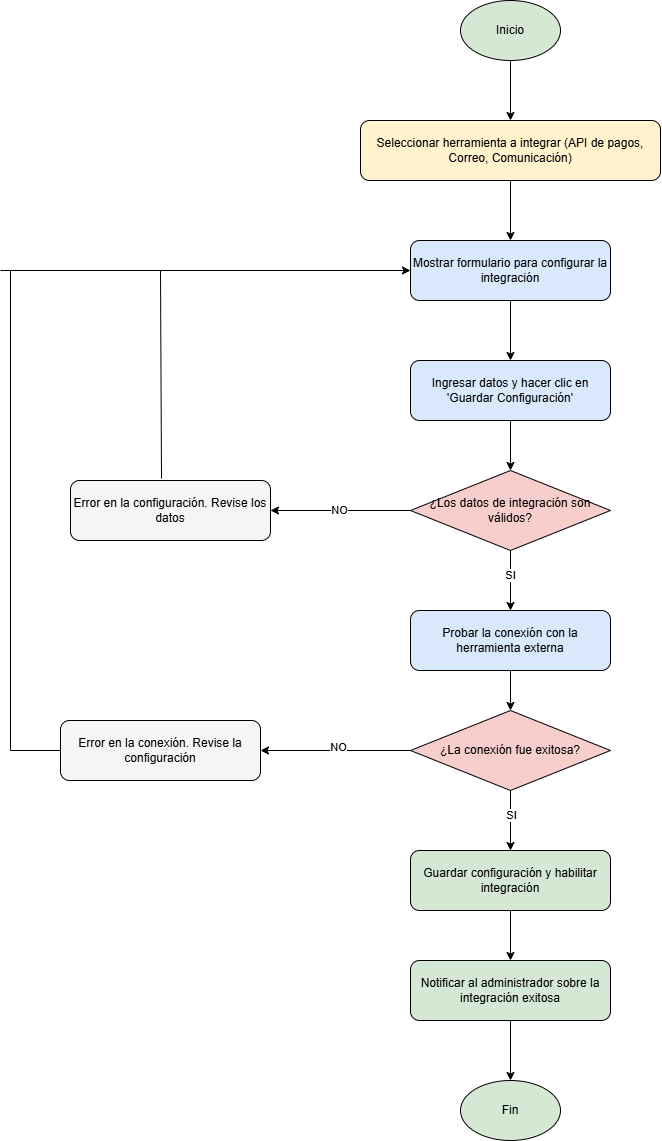

The diagram above was exported from draw.io. Its source (the exported page's mxGraphModel, read from the mxfile embedded in the PNG):
<mxGraphModel dx="921" dy="398" grid="1" gridSize="10" guides="1" tooltips="1" connect="1" arrows="1" fold="1" page="1" pageScale="1" pageWidth="827" pageHeight="1169" math="0" shadow="0">
  <root>
    <mxCell id="WIyWlLk6GJQsqaUBKTNV-0" />
    <mxCell id="WIyWlLk6GJQsqaUBKTNV-1" parent="WIyWlLk6GJQsqaUBKTNV-0" />
    <mxCell id="1RpwMctNArbuqFNjDrYy-0" value="" style="edgeStyle=orthogonalEdgeStyle;rounded=0;orthogonalLoop=1;jettySize=auto;html=1;" edge="1" parent="WIyWlLk6GJQsqaUBKTNV-1" source="1RpwMctNArbuqFNjDrYy-1" target="1RpwMctNArbuqFNjDrYy-3">
      <mxGeometry relative="1" as="geometry" />
    </mxCell>
    <mxCell id="1RpwMctNArbuqFNjDrYy-1" value="Inicio" style="ellipse;whiteSpace=wrap;html=1;fillColor=#D5E8D4;" vertex="1" parent="WIyWlLk6GJQsqaUBKTNV-1">
      <mxGeometry x="540" y="10" width="100" height="60" as="geometry" />
    </mxCell>
    <mxCell id="1RpwMctNArbuqFNjDrYy-2" value="" style="edgeStyle=orthogonalEdgeStyle;rounded=0;orthogonalLoop=1;jettySize=auto;html=1;" edge="1" parent="WIyWlLk6GJQsqaUBKTNV-1" source="1RpwMctNArbuqFNjDrYy-3" target="1RpwMctNArbuqFNjDrYy-5">
      <mxGeometry relative="1" as="geometry" />
    </mxCell>
    <mxCell id="1RpwMctNArbuqFNjDrYy-3" value="Seleccionar herramienta a integrar (API de pagos, Correo, Comunicación)" style="rounded=1;whiteSpace=wrap;html=1;fillColor=#FFF2CC;" vertex="1" parent="WIyWlLk6GJQsqaUBKTNV-1">
      <mxGeometry x="440" y="130" width="300" height="60" as="geometry" />
    </mxCell>
    <mxCell id="1RpwMctNArbuqFNjDrYy-4" value="" style="edgeStyle=orthogonalEdgeStyle;rounded=0;orthogonalLoop=1;jettySize=auto;html=1;" edge="1" parent="WIyWlLk6GJQsqaUBKTNV-1" source="1RpwMctNArbuqFNjDrYy-5" target="1RpwMctNArbuqFNjDrYy-7">
      <mxGeometry relative="1" as="geometry" />
    </mxCell>
    <mxCell id="1RpwMctNArbuqFNjDrYy-5" value="Mostrar formulario para configurar la integración" style="rounded=1;whiteSpace=wrap;html=1;fillColor=#DAE8FC;" vertex="1" parent="WIyWlLk6GJQsqaUBKTNV-1">
      <mxGeometry x="490" y="250" width="200" height="60" as="geometry" />
    </mxCell>
    <mxCell id="1RpwMctNArbuqFNjDrYy-6" value="" style="edgeStyle=orthogonalEdgeStyle;rounded=0;orthogonalLoop=1;jettySize=auto;html=1;" edge="1" parent="WIyWlLk6GJQsqaUBKTNV-1" source="1RpwMctNArbuqFNjDrYy-7" target="1RpwMctNArbuqFNjDrYy-12">
      <mxGeometry relative="1" as="geometry" />
    </mxCell>
    <mxCell id="1RpwMctNArbuqFNjDrYy-7" value="Ingresar datos y hacer clic en 'Guardar Configuración'" style="rounded=1;whiteSpace=wrap;html=1;fillColor=#DAE8FC;" vertex="1" parent="WIyWlLk6GJQsqaUBKTNV-1">
      <mxGeometry x="490" y="370" width="200" height="60" as="geometry" />
    </mxCell>
    <mxCell id="1RpwMctNArbuqFNjDrYy-8" value="" style="edgeStyle=orthogonalEdgeStyle;rounded=0;orthogonalLoop=1;jettySize=auto;html=1;" edge="1" parent="WIyWlLk6GJQsqaUBKTNV-1" source="1RpwMctNArbuqFNjDrYy-12" target="1RpwMctNArbuqFNjDrYy-15">
      <mxGeometry relative="1" as="geometry" />
    </mxCell>
    <mxCell id="1RpwMctNArbuqFNjDrYy-9" value="SI" style="edgeLabel;html=1;align=center;verticalAlign=middle;resizable=0;points=[];" vertex="1" connectable="0" parent="1RpwMctNArbuqFNjDrYy-8">
      <mxGeometry x="-0.1734" relative="1" as="geometry">
        <mxPoint as="offset" />
      </mxGeometry>
    </mxCell>
    <mxCell id="1RpwMctNArbuqFNjDrYy-10" style="edgeStyle=orthogonalEdgeStyle;rounded=0;orthogonalLoop=1;jettySize=auto;html=1;exitX=0;exitY=0.5;exitDx=0;exitDy=0;entryX=1;entryY=0.5;entryDx=0;entryDy=0;" edge="1" parent="WIyWlLk6GJQsqaUBKTNV-1" source="1RpwMctNArbuqFNjDrYy-12" target="1RpwMctNArbuqFNjDrYy-13">
      <mxGeometry relative="1" as="geometry" />
    </mxCell>
    <mxCell id="1RpwMctNArbuqFNjDrYy-11" value="NO" style="edgeLabel;html=1;align=center;verticalAlign=middle;resizable=0;points=[];" vertex="1" connectable="0" parent="1RpwMctNArbuqFNjDrYy-10">
      <mxGeometry x="0.0172" relative="1" as="geometry">
        <mxPoint as="offset" />
      </mxGeometry>
    </mxCell>
    <mxCell id="1RpwMctNArbuqFNjDrYy-12" value="¿Los datos de integración son válidos?" style="rhombus;whiteSpace=wrap;html=1;fillColor=#F8CECC;" vertex="1" parent="WIyWlLk6GJQsqaUBKTNV-1">
      <mxGeometry x="490" y="480" width="200" height="80" as="geometry" />
    </mxCell>
    <mxCell id="1RpwMctNArbuqFNjDrYy-13" value="Error en la configuración. Revise los datos" style="rounded=1;whiteSpace=wrap;html=1;fillColor=#F5F5F5;" vertex="1" parent="WIyWlLk6GJQsqaUBKTNV-1">
      <mxGeometry x="150" y="490" width="200" height="60" as="geometry" />
    </mxCell>
    <mxCell id="1RpwMctNArbuqFNjDrYy-14" value="" style="edgeStyle=orthogonalEdgeStyle;rounded=0;orthogonalLoop=1;jettySize=auto;html=1;" edge="1" parent="WIyWlLk6GJQsqaUBKTNV-1" source="1RpwMctNArbuqFNjDrYy-15" target="1RpwMctNArbuqFNjDrYy-20">
      <mxGeometry relative="1" as="geometry" />
    </mxCell>
    <mxCell id="1RpwMctNArbuqFNjDrYy-15" value="Probar la conexión con la herramienta externa" style="rounded=1;whiteSpace=wrap;html=1;fillColor=#DAE8FC;" vertex="1" parent="WIyWlLk6GJQsqaUBKTNV-1">
      <mxGeometry x="490" y="620" width="200" height="60" as="geometry" />
    </mxCell>
    <mxCell id="1RpwMctNArbuqFNjDrYy-16" value="" style="edgeStyle=orthogonalEdgeStyle;rounded=0;orthogonalLoop=1;jettySize=auto;html=1;" edge="1" parent="WIyWlLk6GJQsqaUBKTNV-1" source="1RpwMctNArbuqFNjDrYy-20" target="1RpwMctNArbuqFNjDrYy-23">
      <mxGeometry relative="1" as="geometry" />
    </mxCell>
    <mxCell id="1RpwMctNArbuqFNjDrYy-17" value="SI" style="edgeLabel;html=1;align=center;verticalAlign=middle;resizable=0;points=[];" vertex="1" connectable="0" parent="1RpwMctNArbuqFNjDrYy-16">
      <mxGeometry x="-0.1734" y="1" relative="1" as="geometry">
        <mxPoint as="offset" />
      </mxGeometry>
    </mxCell>
    <mxCell id="1RpwMctNArbuqFNjDrYy-18" style="edgeStyle=orthogonalEdgeStyle;rounded=0;orthogonalLoop=1;jettySize=auto;html=1;entryX=1;entryY=0.5;entryDx=0;entryDy=0;" edge="1" parent="WIyWlLk6GJQsqaUBKTNV-1" source="1RpwMctNArbuqFNjDrYy-20" target="1RpwMctNArbuqFNjDrYy-21">
      <mxGeometry relative="1" as="geometry" />
    </mxCell>
    <mxCell id="1RpwMctNArbuqFNjDrYy-19" value="NO" style="edgeLabel;html=1;align=center;verticalAlign=middle;resizable=0;points=[];" vertex="1" connectable="0" parent="1RpwMctNArbuqFNjDrYy-18">
      <mxGeometry x="-0.0267" y="-3" relative="1" as="geometry">
        <mxPoint as="offset" />
      </mxGeometry>
    </mxCell>
    <mxCell id="1RpwMctNArbuqFNjDrYy-20" value="¿La conexión fue exitosa?" style="rhombus;whiteSpace=wrap;html=1;fillColor=#F8CECC;" vertex="1" parent="WIyWlLk6GJQsqaUBKTNV-1">
      <mxGeometry x="490" y="720" width="200" height="80" as="geometry" />
    </mxCell>
    <mxCell id="1RpwMctNArbuqFNjDrYy-21" value="Error en la conexión. Revise la configuración" style="rounded=1;whiteSpace=wrap;html=1;fillColor=#F5F5F5;" vertex="1" parent="WIyWlLk6GJQsqaUBKTNV-1">
      <mxGeometry x="140" y="730" width="200" height="60" as="geometry" />
    </mxCell>
    <mxCell id="1RpwMctNArbuqFNjDrYy-22" value="" style="edgeStyle=orthogonalEdgeStyle;rounded=0;orthogonalLoop=1;jettySize=auto;html=1;" edge="1" parent="WIyWlLk6GJQsqaUBKTNV-1" source="1RpwMctNArbuqFNjDrYy-23" target="1RpwMctNArbuqFNjDrYy-25">
      <mxGeometry relative="1" as="geometry" />
    </mxCell>
    <mxCell id="1RpwMctNArbuqFNjDrYy-23" value="Guardar configuración y habilitar integración" style="rounded=1;whiteSpace=wrap;html=1;fillColor=#D5E8D4;" vertex="1" parent="WIyWlLk6GJQsqaUBKTNV-1">
      <mxGeometry x="490" y="860" width="200" height="60" as="geometry" />
    </mxCell>
    <mxCell id="1RpwMctNArbuqFNjDrYy-24" value="" style="edgeStyle=orthogonalEdgeStyle;rounded=0;orthogonalLoop=1;jettySize=auto;html=1;" edge="1" parent="WIyWlLk6GJQsqaUBKTNV-1" source="1RpwMctNArbuqFNjDrYy-25" target="1RpwMctNArbuqFNjDrYy-26">
      <mxGeometry relative="1" as="geometry" />
    </mxCell>
    <mxCell id="1RpwMctNArbuqFNjDrYy-25" value="Notificar al administrador sobre la integración exitosa" style="rounded=1;whiteSpace=wrap;html=1;fillColor=#D5E8D4;" vertex="1" parent="WIyWlLk6GJQsqaUBKTNV-1">
      <mxGeometry x="490" y="970" width="200" height="60" as="geometry" />
    </mxCell>
    <mxCell id="1RpwMctNArbuqFNjDrYy-26" value="Fin" style="ellipse;whiteSpace=wrap;html=1;fillColor=#D5E8D4;" vertex="1" parent="WIyWlLk6GJQsqaUBKTNV-1">
      <mxGeometry x="540" y="1090" width="100" height="60" as="geometry" />
    </mxCell>
    <mxCell id="1RpwMctNArbuqFNjDrYy-27" value="" style="endArrow=none;html=1;rounded=0;exitX=0.455;exitY=-0.033;exitDx=0;exitDy=0;exitPerimeter=0;" edge="1" parent="WIyWlLk6GJQsqaUBKTNV-1" source="1RpwMctNArbuqFNjDrYy-13">
      <mxGeometry width="50" height="50" relative="1" as="geometry">
        <mxPoint x="240" y="480" as="sourcePoint" />
        <mxPoint x="240" y="280" as="targetPoint" />
      </mxGeometry>
    </mxCell>
    <mxCell id="1RpwMctNArbuqFNjDrYy-28" value="" style="endArrow=classic;html=1;rounded=0;entryX=0;entryY=0.5;entryDx=0;entryDy=0;" edge="1" parent="WIyWlLk6GJQsqaUBKTNV-1" target="1RpwMctNArbuqFNjDrYy-5">
      <mxGeometry width="50" height="50" relative="1" as="geometry">
        <mxPoint x="240" y="280" as="sourcePoint" />
        <mxPoint x="300" y="255" as="targetPoint" />
      </mxGeometry>
    </mxCell>
    <mxCell id="1RpwMctNArbuqFNjDrYy-29" value="" style="endArrow=none;html=1;rounded=0;entryX=0;entryY=0.5;entryDx=0;entryDy=0;" edge="1" parent="WIyWlLk6GJQsqaUBKTNV-1" target="1RpwMctNArbuqFNjDrYy-21">
      <mxGeometry width="50" height="50" relative="1" as="geometry">
        <mxPoint x="90" y="280" as="sourcePoint" />
        <mxPoint x="70" y="720" as="targetPoint" />
        <Array as="points">
          <mxPoint x="90" y="760" />
        </Array>
      </mxGeometry>
    </mxCell>
    <mxCell id="1RpwMctNArbuqFNjDrYy-30" value="" style="endArrow=none;html=1;rounded=0;" edge="1" parent="WIyWlLk6GJQsqaUBKTNV-1">
      <mxGeometry width="50" height="50" relative="1" as="geometry">
        <mxPoint x="80" y="280" as="sourcePoint" />
        <mxPoint x="240" y="280" as="targetPoint" />
      </mxGeometry>
    </mxCell>
  </root>
</mxGraphModel>